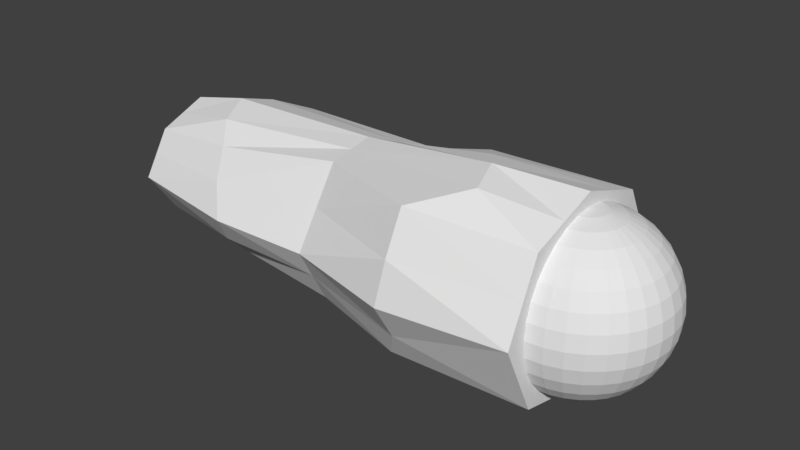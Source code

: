 # Source: 07_armL1.blend  (saved by Blender 2.79.0; exported with 4.5.12 LTS)
import bpy
from mathutils import Matrix  # noqa: F401  (used for matrix-valued properties, if any)

bpy.ops.wm.read_factory_settings(use_empty=True)
scene = bpy.context.scene
scene.name = 'Scene'

# ---- collections
col_collection_1 = bpy.data.collections.new('Collection 1'); scene.collection.children.link(col_collection_1)

# ---- materials (node trees are filled in below, after node groups)
mat_x = bpy.data.materials.new('マテリアル')
mat_x.alpha_threshold = 0.0
mat_x.use_transparent_shadow = False
mat_x.roughness = 0.5

# ---- material node trees

# ---- world
world_world = bpy.data.worlds.new('World'); scene.world = world_world
world_world.color = (0.05088, 0.05088, 0.05088)
world_world.use_sun_shadow = False
world_world.sun_shadow_jitter_overblur = 0.0
world_world.cycles.sampling_method = 'MANUAL'

# ---- meshes
me_015 = bpy.data.meshes.new('球.015')
me_015.from_pydata([(-0.04493, 0.0, 0.2259), (-0.08814, 0.0, 0.2128), (-0.128, 0.0, 0.1915), (-0.1629, 0.0, 0.1629), (-0.1915, 0.0, 0.128), (-0.2128, 0.0, 0.08814), (-0.2259, 0.0, 0.04493), (-0.2303, 0.0, 1.739e-08), (-0.2259, 0.0, -0.04493), (-0.2128, 0.0, -0.08814), (-0.1915, 0.0, -0.128), (-0.1629, 0.0, -0.1629), (-0.128, 0.0, -0.1915), (-0.08814, 0.0, -0.2128), (-0.04493, 0.0, -0.2259), (-0.04407, 0.008766, 0.2259), (-0.08645, 0.0172, 0.2128), (-0.1255, 0.02496, 0.1915), (-0.1597, 0.03177, 0.1629), (-0.1878, 0.03736, 0.128), (-0.2087, 0.04151, 0.08814), (-0.2216, 0.04407, 0.04493), (-0.2259, 0.04493, 1.739e-08), (-0.2216, 0.04407, -0.04493), (-0.2087, 0.04151, -0.08814), (-0.1878, 0.03736, -0.128), (-0.1597, 0.03177, -0.1629), (-0.1255, 0.02496, -0.1915), (-0.08645, 0.0172, -0.2128), (-0.04407, 0.008766, -0.2259), (-0.04151, 0.0172, 0.2259), (-0.08143, 0.03373, 0.2128), (-0.1182, 0.04897, 0.1915), (-0.1505, 0.06232, 0.1629), (-0.1769, 0.07329, 0.128), (-0.1966, 0.08143, 0.08814), (-0.2087, 0.08645, 0.04493), (-0.2128, 0.08814, 1.739e-08), (-0.2087, 0.08645, -0.04493), (-0.1966, 0.08143, -0.08814), (-0.1769, 0.07329, -0.128), (-0.1505, 0.06232, -0.1629), (-0.1182, 0.04897, -0.1915), (-0.08143, 0.03373, -0.2128), (-0.04151, 0.0172, -0.2259), (-0.03736, 0.02496, 0.2259), (-0.07329, 0.04897, 0.2128), (-0.1064, 0.07109, 0.1915), (-0.1354, 0.09048, 0.1629), (-0.1592, 0.1064, 0.128), (-0.1769, 0.1182, 0.08814), (-0.1878, 0.1255, 0.04493), (-0.1915, 0.128, 1.739e-08), (-0.1878, 0.1255, -0.04493), (-0.1769, 0.1182, -0.08814), (-0.1592, 0.1064, -0.128), (-0.1354, 0.09048, -0.1629), (-0.1064, 0.07109, -0.1915), (-0.07328, 0.04897, -0.2128), (-0.03736, 0.02496, -0.2259), (-0.03177, 0.03177, 0.2259), (-0.06232, 0.06232, 0.2128), (-0.09048, 0.09048, 0.1915), (-0.1152, 0.1152, 0.1629), (-0.1354, 0.1354, 0.128), (-0.1505, 0.1505, 0.08814), (-0.1597, 0.1597, 0.04493), (-0.1629, 0.1629, 1.739e-08), (-0.1597, 0.1597, -0.04493), (-0.1505, 0.1505, -0.08814), (-0.1354, 0.1354, -0.128), (-0.1152, 0.1152, -0.1629), (-0.09048, 0.09048, -0.1915), (-0.06232, 0.06232, -0.2128), (-0.03177, 0.03177, -0.2259), (-0.02496, 0.03736, 0.2259), (-0.04897, 0.07329, 0.2128), (-0.07109, 0.1064, 0.1915), (-0.09048, 0.1354, 0.1629), (-0.1064, 0.1592, 0.128), (-0.1182, 0.1769, 0.08814), (-0.1255, 0.1878, 0.04493), (-0.128, 0.1915, 1.739e-08), (-0.1255, 0.1878, -0.04493), (-0.1182, 0.1769, -0.08814), (-0.1064, 0.1592, -0.128), (-0.09048, 0.1354, -0.1629), (-0.07109, 0.1064, -0.1915), (-0.04897, 0.07329, -0.2128), (-0.02496, 0.03736, -0.2259), (-0.0172, 0.04151, 0.2259), (-0.03373, 0.08143, 0.2128), (-0.04897, 0.1182, 0.1915), (-0.06232, 0.1505, 0.1629), (-0.07328, 0.1769, 0.128), (-0.08143, 0.1966, 0.08814), (-0.08645, 0.2087, 0.04493), (-0.08814, 0.2128, 1.739e-08), (-0.08645, 0.2087, -0.04493), (-0.08143, 0.1966, -0.08814), (-0.07328, 0.1769, -0.128), (-0.06232, 0.1505, -0.1629), (-0.04897, 0.1182, -0.1915), (-0.03373, 0.08143, -0.2128), (-0.0172, 0.04151, -0.2259), (-0.008766, 0.04407, 0.2259), (-0.0172, 0.08645, 0.2128), (-0.02496, 0.1255, 0.1915), (-0.03177, 0.1597, 0.1629), (-0.03736, 0.1878, 0.128), (-0.04151, 0.2087, 0.08814), (-0.04407, 0.2216, 0.04493), (-0.04493, 0.2259, 1.739e-08), (-0.04407, 0.2216, -0.04493), (-0.04151, 0.2087, -0.08814), (-0.03736, 0.1878, -0.128), (-0.03177, 0.1597, -0.1629), (-0.02496, 0.1255, -0.1915), (-0.0172, 0.08645, -0.2128), (-0.008766, 0.04407, -0.2259), (7.523e-08, 0.04493, 0.2259), (7.351e-08, 0.08814, 0.2128), (7.18e-08, 0.128, 0.1915), (7.351e-08, 0.1629, 0.1629), (7.695e-08, 0.1915, 0.128), (6.322e-08, 0.2128, 0.08814), (9.067e-08, 0.2259, 0.04493), (8.724e-08, 0.2303, 1.739e-08), (9.067e-08, 0.2259, -0.04493), (5.292e-08, 0.2128, -0.08814), (7.695e-08, 0.1915, -0.128), (7.351e-08, 0.1629, -0.1629), (7.866e-08, 0.128, -0.1915), (7.008e-08, 0.08814, -0.2128), (7.094e-08, 0.04493, -0.2259), (7.505e-08, 0.0, -0.2303), (7.18e-08, -0.04493, 0.2259), (6.493e-08, -0.08814, 0.2128), (6.493e-08, -0.128, 0.1915), (4.263e-08, -0.1629, 0.1629), (3.233e-08, -0.1915, 0.128), (7.351e-08, -0.2128, 0.08814), (2.203e-08, -0.2259, 0.04493), (3.233e-08, -0.2303, 1.739e-08), (2.203e-08, -0.2259, -0.04493), (7.351e-08, -0.2128, -0.08814), (3.233e-08, -0.1915, -0.128), (4.263e-08, -0.1629, -0.1629), (5.979e-08, -0.128, -0.1915), (5.807e-08, -0.08814, -0.2128), (7.266e-08, -0.04493, -0.2259), (-0.008766, -0.04407, 0.2259), (-0.0172, -0.08645, 0.2128), (-0.02496, -0.1255, 0.1915), (-0.03177, -0.1597, 0.1629), (-0.03736, -0.1878, 0.128), (-0.04151, -0.2087, 0.08814), (-0.04407, -0.2216, 0.04493), (-0.04493, -0.2259, 1.739e-08), (-0.04407, -0.2216, -0.04493), (-0.04151, -0.2087, -0.08814), (-0.03736, -0.1878, -0.128), (-0.03177, -0.1597, -0.1629), (-0.02496, -0.1255, -0.1915), (-0.0172, -0.08645, -0.2128), (-0.008766, -0.04407, -0.2259), (-0.0172, -0.04151, 0.2259), (-0.03373, -0.08143, 0.2128), (-0.04897, -0.1182, 0.1915), (-0.06232, -0.1505, 0.1629), (-0.07328, -0.1769, 0.128), (-0.08143, -0.1966, 0.08814), (-0.08645, -0.2087, 0.04493), (-0.08814, -0.2128, 1.739e-08), (-0.08645, -0.2087, -0.04493), (-0.08143, -0.1966, -0.08814), (-0.07328, -0.1769, -0.128), (-0.06232, -0.1505, -0.1629), (-0.04897, -0.1182, -0.1915), (-0.03373, -0.08143, -0.2128), (-0.0172, -0.04151, -0.2259), (-0.02496, -0.03736, 0.2259), (-0.04897, -0.07328, 0.2128), (-0.07109, -0.1064, 0.1915), (-0.09048, -0.1354, 0.1629), (-0.1064, -0.1592, 0.128), (-0.1182, -0.1769, 0.08814), (-0.1255, -0.1878, 0.04493), (-0.128, -0.1915, 1.739e-08), (-0.1255, -0.1878, -0.04493), (-0.1182, -0.1769, -0.08814), (-0.1064, -0.1592, -0.128), (-0.09048, -0.1354, -0.1629), (-0.07109, -0.1064, -0.1915), (-0.04897, -0.07328, -0.2128), (-0.02496, -0.03736, -0.2259), (-0.03177, -0.03177, 0.2259), (-0.06232, -0.06232, 0.2128), (-0.09048, -0.09048, 0.1915), (-0.1152, -0.1152, 0.1629), (-0.1354, -0.1354, 0.128), (-0.1505, -0.1505, 0.08814), (-0.1597, -0.1597, 0.04493), (-0.1629, -0.1629, 1.739e-08), (-0.1597, -0.1597, -0.04493), (-0.1505, -0.1505, -0.08814), (-0.1354, -0.1354, -0.128), (-0.1152, -0.1152, -0.1629), (-0.09048, -0.09048, -0.1915), (-0.06232, -0.06232, -0.2128), (-0.03177, -0.03177, -0.2259), (-0.03736, -0.02496, 0.2259), (-0.07328, -0.04897, 0.2128), (-0.1064, -0.07109, 0.1915), (-0.1354, -0.09048, 0.1629), (-0.1592, -0.1064, 0.128), (-0.1769, -0.1182, 0.08814), (-0.1878, -0.1255, 0.04493), (-0.1915, -0.128, 1.739e-08), (-0.1878, -0.1255, -0.04493), (-0.1769, -0.1182, -0.08814), (-0.1592, -0.1064, -0.128), (-0.1354, -0.09048, -0.1629), (-0.1064, -0.07109, -0.1915), (-0.07328, -0.04897, -0.2128), (-0.03736, -0.02496, -0.2259), (5.713e-09, -2.872e-08, 0.2303), (-0.04151, -0.0172, 0.2259), (-0.08143, -0.03373, 0.2128), (-0.1182, -0.04897, 0.1915), (-0.1505, -0.06232, 0.1629), (-0.1769, -0.07328, 0.128), (-0.1966, -0.08143, 0.08814), (-0.2087, -0.08645, 0.04493), (-0.2128, -0.08814, 1.739e-08), (-0.2087, -0.08645, -0.04493), (-0.1966, -0.08143, -0.08814), (-0.1769, -0.07328, -0.128), (-0.1505, -0.06232, -0.1629), (-0.1182, -0.04897, -0.1915), (-0.08143, -0.03373, -0.2128), (-0.04151, -0.0172, -0.2259), (-0.04407, -0.008766, 0.2259), (-0.08645, -0.0172, 0.2128), (-0.1255, -0.02496, 0.1915), (-0.1597, -0.03177, 0.1629), (-0.1878, -0.03736, 0.128), (-0.2087, -0.04151, 0.08814), (-0.2216, -0.04407, 0.04493), (-0.2259, -0.04493, 1.739e-08), (-0.2216, -0.04407, -0.04493), (-0.2087, -0.04151, -0.08814), (-0.1878, -0.03736, -0.128), (-0.1597, -0.03177, -0.1629), (-0.1255, -0.02496, -0.1915), (-0.08645, -0.0172, -0.2128), (-0.04407, -0.008766, -0.2259), (2.384e-07, -0.1948, -0.1983), (2.384e-07, 0.1947, -0.1996), (1.269, 0.1222, -0.1218), (1.269, -0.1222, -0.1218), (2.384e-07, -0.1958, 0.1983), (2.384e-07, 0.1938, 0.2011), (1.269, 0.1388, 0.1218), (1.269, -0.1342, 0.1218), (2.98e-07, 0.0, 0.2671), (1.269, 0.0, 0.1766), (2.98e-07, 0.0, -0.2447), (1.269, 0.0, -0.1727), (2.384e-07, 0.3006, 3.449e-07), (1.269, 0.2212, 6.088e-07), (1.269, -0.2081, 6.088e-07), (4.768e-07, 0.0, 3.449e-07), (2.384e-07, -0.2892, 3.449e-07), (1.269, 0.0, 6.088e-07), (0.595, 0.1417, -0.1371), (0.6345, 0.0, 0.2241), (0.6345, 0.0, -0.2079), (0.6345, -0.1734, -0.16), (0.4978, 0.09014, 0.2016), (0.6345, 0.2305, 4.768e-07), (0.6345, -0.2581, 4.768e-07), (0.6345, -0.1291, 0.2005), (0.3792, -0.2187, -0.1931), (0.3588, 0.2065, -0.1802), (0.224, -0.05206, 0.2872), (0.3545, 0.1327, 0.2226), (0.508, 0.0, -0.2319), (0.331, -0.3327, 4.172e-07), (0.3766, 0.3009, 4.382e-07), (0.3153, -0.2566, 0.2299), (1.095, 0.0, 0.2151), (1.003, -0.1569, 0.1488), (0.9365, 0.1548, -0.1412), (0.9365, -0.1549, -0.1409), (0.9893, 0.1647, 0.1621), (0.9212, -0.2658, 5.287e-07), (0.8073, 0.0, -0.1968), (0.8798, 0.2664, 5.096e-07), (2.98e-07, 0.0969, 0.2341), (1.068, 0.09076, 0.1918), (0.5661, 0.04507, 0.2129), (0.2818, 0.0294, 0.2663), (1.269, 0.06938, 0.1492), (1.269, 0.18, 0.06089), (0.3836, 0.2378, 0.1214), (2.384e-07, 0.2472, 0.1006), (0.5661, 0.1603, 0.1008), (0.9444, 0.2189, 0.102), (0.6148, 0.1861, -0.06856), (0.9518, 0.205, -0.07062), (2.384e-07, 0.2477, -0.09982), (1.269, 0.1717, -0.06089), (0.3568, 0.2733, -0.09763), (0.898, 0.08859, -0.175), (2.98e-07, 0.09736, -0.2222), (1.269, 0.06112, -0.1472), (0.3796, 0.1033, -0.2193), (0.6148, 0.07084, -0.1825), (0.415, -0.113, -0.2162), (2.384e-07, -0.09742, -0.2215), (0.898, -0.07743, -0.1748), (0.6345, -0.08669, -0.194), (1.269, -0.06112, -0.1472), (0.9518, -0.2098, -0.08428), (2.384e-07, -0.242, -0.09913), (0.6345, -0.2157, -0.08001), (0.3326, -0.268, -0.1064), (1.269, -0.1652, -0.06089), (2.384e-07, -0.2425, 0.09913), (0.9693, -0.2162, 0.08005), (0.3192, -0.3068, 0.1161), (1.269, -0.1711, 0.06089), (0.6345, -0.1936, 0.1002), (0.1903, -0.1515, 0.2718), (0.6345, -0.06456, 0.2123), (1.269, -0.06709, 0.1492), (2.98e-07, -0.09791, 0.2327), (1.055, -0.094, 0.1929)], [], [(4, 20, 5), (3, 17, 18), (13, 29, 14), (0, 16, 1), (11, 27, 12), (9, 25, 10), (7, 23, 8), (5, 21, 6), (3, 19, 4), (2, 16, 17), (12, 28, 13), (11, 25, 26), (8, 24, 9), (6, 22, 7), (26, 40, 41), (23, 39, 24), (21, 37, 22), (19, 35, 20), (17, 33, 18), (28, 44, 29), (16, 30, 31), (26, 42, 27), (24, 40, 25), (23, 37, 38), (20, 36, 21), (18, 34, 19), (16, 32, 17), (27, 43, 28), (40, 56, 41), (38, 54, 39), (36, 52, 37), (34, 50, 35), (32, 48, 33), (43, 59, 44), (30, 46, 31), (41, 57, 42), (40, 54, 55), (37, 53, 38), (35, 51, 36), (33, 49, 34), (31, 47, 32), (43, 57, 58), (55, 71, 56), (53, 69, 54), (52, 66, 67), (49, 65, 50), (47, 63, 48), (58, 74, 59), (46, 60, 61), (57, 71, 72), (54, 70, 55), (52, 68, 53), (50, 66, 51), (48, 64, 49), (46, 62, 47), (57, 73, 58), (70, 86, 71), (68, 84, 69), (67, 81, 82), (64, 80, 65), (63, 77, 78), (73, 89, 74), (60, 76, 61), (72, 86, 87), (70, 84, 85), (67, 83, 68), (66, 80, 81), (64, 78, 79), (61, 77, 62), (72, 88, 73), (85, 101, 86), (83, 99, 84), (81, 97, 82), (79, 95, 80), (78, 92, 93), (89, 103, 104), (75, 91, 76), (87, 101, 102), (85, 99, 100), (82, 98, 83), (81, 95, 96), (78, 94, 79), (77, 91, 92), (87, 103, 88), (100, 116, 101), (98, 114, 99), (97, 111, 112), (94, 110, 95), (92, 108, 93), (104, 118, 119), (90, 106, 91), (102, 116, 117), (100, 114, 115), (97, 113, 98), (96, 110, 111), (93, 109, 94), (91, 107, 92), (102, 118, 103), (115, 131, 116), (113, 129, 114), (111, 127, 112), (109, 125, 110), (107, 123, 108), (118, 134, 119), (105, 121, 106), (117, 131, 132), (115, 129, 130), (112, 128, 113), (111, 125, 126), (108, 124, 109), (107, 121, 122), (117, 133, 118), (147, 161, 162), (144, 160, 145), (142, 158, 143), (140, 156, 141), (139, 153, 154), (149, 165, 150), (137, 151, 152), (147, 163, 148), (146, 160, 161), (143, 159, 144), (142, 156, 157), (139, 155, 140), (138, 152, 153), (148, 164, 149), (161, 177, 162), (159, 175, 160), (157, 173, 158), (155, 171, 156), (153, 169, 154), (164, 180, 165), (152, 166, 167), (162, 178, 163), (161, 175, 176), (159, 173, 174), (157, 171, 172), (155, 169, 170), (152, 168, 153), (164, 178, 179), (176, 192, 177), (174, 190, 175), (172, 188, 173), (170, 186, 171), (169, 183, 184), (179, 195, 180), (166, 182, 167), (177, 193, 178), (176, 190, 191), (173, 189, 174), (172, 186, 187), (170, 184, 185), (167, 183, 168), (178, 194, 179), (191, 207, 192), (189, 205, 190), (187, 203, 188), (185, 201, 186), (184, 198, 199), (194, 210, 195), (181, 197, 182), (192, 208, 193), (191, 205, 206), (188, 204, 189), (187, 201, 202), (184, 200, 185), (182, 198, 183), (193, 209, 194), (206, 222, 207), (204, 220, 205), (203, 217, 218), (200, 216, 201), (198, 214, 199), (209, 225, 210), (197, 211, 212), (208, 222, 223), (206, 220, 221), (203, 219, 204), (202, 216, 217), (200, 214, 215), (197, 213, 198), (208, 224, 209), (221, 238, 222), (219, 236, 220), (217, 234, 218), (215, 232, 216), (214, 229, 230), (224, 241, 225), (212, 227, 228), (222, 239, 223), (221, 236, 237), (218, 235, 219), (217, 232, 233), (215, 230, 231), (213, 228, 229), (223, 240, 224), (237, 253, 238), (235, 251, 236), (234, 248, 249), (231, 247, 232), (230, 244, 245), (240, 256, 241), (227, 243, 228), (238, 254, 239), (237, 251, 252), (234, 250, 235), (233, 247, 248), (231, 245, 246), (228, 244, 229), (239, 255, 240), (135, 14, 29), (0, 226, 15), (15, 226, 30), (135, 29, 44), (30, 226, 45), (135, 44, 59), (45, 226, 60), (135, 59, 74), (60, 226, 75), (135, 74, 89), (75, 226, 90), (135, 89, 104), (90, 226, 105), (135, 104, 119), (105, 226, 120), (135, 119, 134), (136, 226, 151), (135, 150, 165), (151, 226, 166), (135, 165, 180), (166, 226, 181), (135, 180, 195), (181, 226, 196), (135, 195, 210), (196, 226, 211), (135, 210, 225), (211, 226, 227), (135, 225, 241), (227, 226, 242), (135, 241, 256), (242, 226, 0), (252, 11, 253), (250, 9, 251), (249, 6, 7), (247, 4, 5), (245, 2, 3), (255, 14, 256), (243, 0, 1), (253, 12, 254), (251, 10, 252), (249, 8, 250), (248, 5, 6), (246, 3, 4), (135, 256, 14), (244, 1, 2), (254, 13, 255), (272, 320, 325), (269, 313, 311), (328, 260, 274), (271, 324, 328), (320, 283, 257), (264, 338, 292), (259, 312, 274), (272, 311, 315), (267, 317, 287), (303, 291, 266), (332, 271, 274), (274, 270, 304), (292, 332, 264), (337, 272, 329), (306, 269, 272), (262, 305, 306), (326, 283, 278), (278, 321, 294), (309, 293, 275), (318, 297, 277), (280, 308, 298), (335, 290, 282), (281, 331, 288), (301, 285, 276), (327, 257, 283), (285, 299, 265), (319, 278, 283), (313, 275, 284), (287, 318, 277), (289, 307, 280), (334, 261, 290), (331, 273, 288), (294, 326, 278), (314, 268, 297), (308, 270, 298), (294, 323, 260), (292, 335, 282), (296, 333, 281), (310, 259, 293), (300, 276, 291), (300, 263, 295), (302, 279, 286), (302, 262, 299), (301, 295, 279), (307, 295, 308), (304, 295, 263), (306, 289, 269), (305, 279, 307), (309, 289, 280), (310, 270, 312), (311, 284, 258), (309, 298, 310), (316, 293, 259), (317, 275, 318), (315, 284, 317), (314, 275, 293), (322, 287, 277), (322, 297, 321), (319, 267, 287), (321, 268, 323), (327, 281, 288), (324, 260, 328), (327, 273, 325), (326, 296, 281), (330, 282, 333), (329, 290, 261), (333, 290, 331), (330, 271, 332), (337, 285, 265), (335, 285, 334), (336, 291, 338), (338, 276, 335), (4, 19, 20), (3, 2, 17), (13, 28, 29), (0, 15, 16), (11, 26, 27), (9, 24, 25), (7, 22, 23), (5, 20, 21), (3, 18, 19), (2, 1, 16), (12, 27, 28), (11, 10, 25), (8, 23, 24), (6, 21, 22), (26, 25, 40), (23, 38, 39), (21, 36, 37), (19, 34, 35), (17, 32, 33), (28, 43, 44), (16, 15, 30), (26, 41, 42), (24, 39, 40), (23, 22, 37), (20, 35, 36), (18, 33, 34), (16, 31, 32), (27, 42, 43), (40, 55, 56), (38, 53, 54), (36, 51, 52), (34, 49, 50), (32, 47, 48), (43, 58, 59), (30, 45, 46), (41, 56, 57), (40, 39, 54), (37, 52, 53), (35, 50, 51), (33, 48, 49), (31, 46, 47), (43, 42, 57), (55, 70, 71), (53, 68, 69), (52, 51, 66), (49, 64, 65), (47, 62, 63), (58, 73, 74), (46, 45, 60), (57, 56, 71), (54, 69, 70), (52, 67, 68), (50, 65, 66), (48, 63, 64), (46, 61, 62), (57, 72, 73), (70, 85, 86), (68, 83, 84), (67, 66, 81), (64, 79, 80), (63, 62, 77), (73, 88, 89), (60, 75, 76), (72, 71, 86), (70, 69, 84), (67, 82, 83), (66, 65, 80), (64, 63, 78), (61, 76, 77), (72, 87, 88), (85, 100, 101), (83, 98, 99), (81, 96, 97), (79, 94, 95), (78, 77, 92), (89, 88, 103), (75, 90, 91), (87, 86, 101), (85, 84, 99), (82, 97, 98), (81, 80, 95), (78, 93, 94), (77, 76, 91), (87, 102, 103), (100, 115, 116), (98, 113, 114), (97, 96, 111), (94, 109, 110), (92, 107, 108), (104, 103, 118), (90, 105, 106), (102, 101, 116), (100, 99, 114), (97, 112, 113), (96, 95, 110), (93, 108, 109), (91, 106, 107), (102, 117, 118), (115, 130, 131), (113, 128, 129), (111, 126, 127), (109, 124, 125), (107, 122, 123), (118, 133, 134), (105, 120, 121), (117, 116, 131), (115, 114, 129), (112, 127, 128), (111, 110, 125), (108, 123, 124), (107, 106, 121), (117, 132, 133), (147, 146, 161), (144, 159, 160), (142, 157, 158), (140, 155, 156), (139, 138, 153), (149, 164, 165), (137, 136, 151), (147, 162, 163), (146, 145, 160), (143, 158, 159), (142, 141, 156), (139, 154, 155), (138, 137, 152), (148, 163, 164), (161, 176, 177), (159, 174, 175), (157, 172, 173), (155, 170, 171), (153, 168, 169), (164, 179, 180), (152, 151, 166), (162, 177, 178), (161, 160, 175), (159, 158, 173), (157, 156, 171), (155, 154, 169), (152, 167, 168), (164, 163, 178), (176, 191, 192), (174, 189, 190), (172, 187, 188), (170, 185, 186), (169, 168, 183), (179, 194, 195), (166, 181, 182), (177, 192, 193), (176, 175, 190), (173, 188, 189), (172, 171, 186), (170, 169, 184), (167, 182, 183), (178, 193, 194), (191, 206, 207), (189, 204, 205), (187, 202, 203), (185, 200, 201), (184, 183, 198), (194, 209, 210), (181, 196, 197), (192, 207, 208), (191, 190, 205), (188, 203, 204), (187, 186, 201), (184, 199, 200), (182, 197, 198), (193, 208, 209), (206, 221, 222), (204, 219, 220), (203, 202, 217), (200, 215, 216), (198, 213, 214), (209, 224, 225), (197, 196, 211), (208, 207, 222), (206, 205, 220), (203, 218, 219), (202, 201, 216), (200, 199, 214), (197, 212, 213), (208, 223, 224), (221, 237, 238), (219, 235, 236), (217, 233, 234), (215, 231, 232), (214, 213, 229), (224, 240, 241), (212, 211, 227), (222, 238, 239), (221, 220, 236), (218, 234, 235), (217, 216, 232), (215, 214, 230), (213, 212, 228), (223, 239, 240), (237, 252, 253), (235, 250, 251), (234, 233, 248), (231, 246, 247), (230, 229, 244), (240, 255, 256), (227, 242, 243), (238, 253, 254), (237, 236, 251), (234, 249, 250), (233, 232, 247), (231, 230, 245), (228, 243, 244), (239, 254, 255), (252, 10, 11), (250, 8, 9), (249, 248, 6), (247, 246, 4), (245, 244, 2), (255, 13, 14), (243, 242, 0), (253, 11, 12), (251, 9, 10), (249, 7, 8), (248, 247, 5), (246, 245, 3), (244, 243, 1), (254, 12, 13), (325, 273, 272), (272, 267, 320), (320, 257, 325), (269, 289, 313), (268, 274, 323), (274, 271, 328), (323, 274, 260), (271, 296, 324), (320, 319, 283), (264, 336, 338), (312, 270, 274), (274, 268, 316), (316, 259, 274), (267, 272, 315), (272, 269, 311), (311, 258, 315), (267, 315, 317), (303, 300, 291), (274, 266, 336), (336, 264, 274), (264, 332, 274), (304, 263, 274), (263, 303, 274), (303, 266, 274), (292, 330, 332), (329, 261, 337), (337, 265, 272), (272, 273, 329), (272, 265, 299), (299, 262, 272), (262, 306, 272), (262, 286, 305), (326, 327, 283), (278, 322, 321), (309, 310, 293), (318, 314, 297), (280, 307, 308), (335, 334, 290), (281, 333, 331), (301, 302, 285), (327, 325, 257), (285, 302, 299), (319, 322, 278), (313, 309, 275), (287, 317, 318), (289, 305, 307), (334, 337, 261), (331, 329, 273), (294, 324, 326), (314, 316, 268), (308, 304, 270), (294, 321, 323), (292, 338, 335), (296, 330, 333), (310, 312, 259), (300, 301, 276), (300, 303, 263), (302, 301, 279), (302, 286, 262), (301, 300, 295), (307, 279, 295), (304, 308, 295), (306, 305, 289), (305, 286, 279), (309, 313, 289), (310, 298, 270), (311, 313, 284), (309, 280, 298), (316, 314, 293), (317, 284, 275), (315, 258, 284), (314, 318, 275), (322, 319, 287), (322, 277, 297), (319, 320, 267), (321, 297, 268), (327, 326, 281), (324, 294, 260), (327, 288, 273), (326, 324, 296), (330, 292, 282), (329, 331, 290), (333, 282, 290), (330, 296, 271), (337, 334, 285), (335, 276, 285), (336, 266, 291), (338, 291, 276)])
_uv = me_015.uv_layers.new(name='UVマップ')
_uv.uv.foreach_set('vector', [0.8174, 0.09566, 0.8295, 0.1094, 0.8164, 0.1095, 0.8184, 0.08214, 0.827, 0.06843, 0.828, 0.08214, 0.8781, 0.2389, 0.8966, 0.2472, 0.8942, 0.2502, 0.8213, 0.03898, 0.8259, 0.05416, 0.8202, 0.05421, 0.8489, 0.2124, 0.8707, 0.2191, 0.8628, 0.2264, 0.8263, 0.1799, 0.85, 0.1886, 0.8366, 0.1969, 0.8139, 0.1421, 0.836, 0.1561, 0.8186, 0.1615, 0.8164, 0.1095, 0.8304, 0.1239, 0.8152, 0.1242, 0.8184, 0.08214, 0.8287, 0.09567, 0.8174, 0.09566, 0.8193, 0.06846, 0.8259, 0.05416, 0.827, 0.06843, 0.8628, 0.2264, 0.8831, 0.2334, 0.8781, 0.2389, 0.8489, 0.2124, 0.85, 0.1886, 0.8596, 0.2041, 0.8186, 0.1615, 0.8421, 0.1725, 0.8263, 0.1799, 0.8152, 0.1242, 0.8321, 0.1397, 0.8139, 0.1421, 0.8596, 0.2041, 0.8631, 0.1821, 0.8705, 0.1976, 0.836, 0.1561, 0.8567, 0.1667, 0.8421, 0.1725, 0.8304, 0.1239, 0.8477, 0.1364, 0.8321, 0.1397, 0.8287, 0.09567, 0.8423, 0.1079, 0.8295, 0.1094, 0.827, 0.06843, 0.8375, 0.08089, 0.828, 0.08214, 0.8831, 0.2334, 0.8995, 0.2448, 0.8966, 0.2472, 0.8259, 0.05416, 0.8274, 0.03837, 0.8314, 0.05322, 0.8596, 0.2041, 0.8791, 0.2133, 0.8707, 0.2191, 0.8421, 0.1725, 0.8631, 0.1821, 0.85, 0.1886, 0.836, 0.1561, 0.8477, 0.1364, 0.8516, 0.1514, 0.8295, 0.1094, 0.8447, 0.1218, 0.8304, 0.1239, 0.828, 0.08214, 0.84, 0.09431, 0.8287, 0.09567, 0.8259, 0.05416, 0.8347, 0.06729, 0.827, 0.06843, 0.8707, 0.2191, 0.8888, 0.229, 0.8831, 0.2334, 0.8631, 0.1821, 0.8817, 0.1927, 0.8705, 0.1976, 0.8516, 0.1514, 0.8708, 0.1618, 0.8567, 0.1667, 0.8447, 0.1218, 0.8621, 0.1326, 0.8477, 0.1364, 0.84, 0.09431, 0.8548, 0.105, 0.8423, 0.1079, 0.8347, 0.06729, 0.847, 0.0784, 0.8375, 0.08089, 0.8888, 0.229, 0.9028, 0.243, 0.8995, 0.2448, 0.8274, 0.03837, 0.8368, 0.0514, 0.8314, 0.05322, 0.8705, 0.1976, 0.8881, 0.2089, 0.8791, 0.2133, 0.8631, 0.1821, 0.8708, 0.1618, 0.8759, 0.177, 0.8477, 0.1364, 0.8662, 0.147, 0.8516, 0.1514, 0.8423, 0.1079, 0.8584, 0.1186, 0.8447, 0.1218, 0.8375, 0.08089, 0.8511, 0.09165, 0.84, 0.09431, 0.8314, 0.05322, 0.8423, 0.06504, 0.8347, 0.06729, 0.8888, 0.229, 0.8881, 0.2089, 0.8952, 0.2256, 0.8759, 0.177, 0.8931, 0.189, 0.8817, 0.1927, 0.8662, 0.147, 0.8847, 0.1575, 0.8708, 0.1618, 0.8621, 0.1326, 0.8719, 0.1145, 0.8762, 0.1284, 0.8511, 0.09165, 0.8672, 0.101, 0.8548, 0.105, 0.8423, 0.06504, 0.8563, 0.07465, 0.847, 0.0784, 0.8952, 0.2256, 0.9063, 0.2418, 0.9028, 0.243, 0.8368, 0.0514, 0.833, 0.03565, 0.842, 0.04867, 0.8881, 0.2089, 0.8931, 0.189, 0.8975, 0.2058, 0.8708, 0.1618, 0.8889, 0.1729, 0.8759, 0.177, 0.8621, 0.1326, 0.8805, 0.1427, 0.8662, 0.147, 0.8548, 0.105, 0.8719, 0.1145, 0.8584, 0.1186, 0.847, 0.0784, 0.8621, 0.08773, 0.8511, 0.09165, 0.8368, 0.0514, 0.8497, 0.06166, 0.8423, 0.06504, 0.8881, 0.2089, 0.9019, 0.2234, 0.8952, 0.2256, 0.8889, 0.1729, 0.905, 0.1865, 0.8931, 0.189, 0.8805, 0.1427, 0.8988, 0.1539, 0.8847, 0.1575, 0.8762, 0.1284, 0.8854, 0.1096, 0.8905, 0.1238, 0.8621, 0.08773, 0.8796, 0.09584, 0.8672, 0.101, 0.8563, 0.07465, 0.8567, 0.05709, 0.8654, 0.06959, 0.9019, 0.2234, 0.91, 0.2413, 0.9063, 0.2418, 0.833, 0.03565, 0.8468, 0.04505, 0.842, 0.04867, 0.8975, 0.2058, 0.905, 0.1865, 0.9072, 0.204, 0.8889, 0.1729, 0.8988, 0.1539, 0.9022, 0.1698, 0.8762, 0.1284, 0.8949, 0.1386, 0.8805, 0.1427, 0.8719, 0.1145, 0.8796, 0.09584, 0.8854, 0.1096, 0.8621, 0.08773, 0.8654, 0.06959, 0.873, 0.08251, 0.842, 0.04867, 0.8567, 0.05709, 0.8497, 0.06166, 0.8975, 0.2058, 0.9089, 0.2223, 0.9019, 0.2234, 0.9022, 0.1698, 0.9174, 0.1854, 0.905, 0.1865, 0.8949, 0.1386, 0.9137, 0.1507, 0.8988, 0.1539, 0.8854, 0.1096, 0.9054, 0.1187, 0.8905, 0.1238, 0.873, 0.08251, 0.8923, 0.08938, 0.8796, 0.09584, 0.8654, 0.06959, 0.8633, 0.05125, 0.8743, 0.06306, 0.91, 0.2413, 0.9161, 0.2223, 0.9138, 0.2414, 0.8354, 0.03354, 0.851, 0.04052, 0.8468, 0.04505, 0.9072, 0.204, 0.9174, 0.1854, 0.9174, 0.2036, 0.9022, 0.1698, 0.9137, 0.1507, 0.9162, 0.1677, 0.8905, 0.1238, 0.9101, 0.1344, 0.8949, 0.1386, 0.8854, 0.1096, 0.8923, 0.08938, 0.8994, 0.1037, 0.8654, 0.06959, 0.884, 0.07581, 0.873, 0.08251, 0.8567, 0.05709, 0.851, 0.04052, 0.8633, 0.05125, 0.9072, 0.204, 0.9161, 0.2223, 0.9089, 0.2223, 0.9162, 0.1677, 0.9305, 0.1857, 0.9174, 0.1854, 0.9101, 0.1344, 0.9299, 0.1482, 0.9137, 0.1507, 0.9054, 0.1187, 0.9144, 0.09656, 0.9214, 0.1129, 0.884, 0.07581, 0.9055, 0.08131, 0.8923, 0.08938, 0.8633, 0.05125, 0.8829, 0.05485, 0.8743, 0.06306, 0.9138, 0.2414, 0.9234, 0.2236, 0.9175, 0.2423, 0.8373, 0.03098, 0.8545, 0.0351, 0.851, 0.04052, 0.9174, 0.2036, 0.9305, 0.1857, 0.9278, 0.2047, 0.9162, 0.1677, 0.9299, 0.1482, 0.9312, 0.1667, 0.9054, 0.1187, 0.9266, 0.1302, 0.9101, 0.1344, 0.8994, 0.1037, 0.9055, 0.08131, 0.9144, 0.09656, 0.8743, 0.06306, 0.895, 0.06734, 0.884, 0.07581, 0.851, 0.04052, 0.8693, 0.04405, 0.8633, 0.05125, 0.9174, 0.2036, 0.9234, 0.2236, 0.9161, 0.2223, 0.9312, 0.1667, 0.9444, 0.1877, 0.9305, 0.1857, 0.9266, 0.1302, 0.9479, 0.1464, 0.9299, 0.1482, 0.9144, 0.09656, 0.9394, 0.1062, 0.9214, 0.1129, 0.895, 0.06734, 0.9196, 0.07112, 0.9055, 0.08131, 0.8693, 0.04405, 0.8908, 0.04465, 0.8829, 0.05485, 0.9234, 0.2236, 0.921, 0.2439, 0.9175, 0.2423, 0.8389, 0.02804, 0.8571, 0.02885, 0.8545, 0.0351, 0.9278, 0.2047, 0.9444, 0.1877, 0.9386, 0.2076, 0.9312, 0.1667, 0.9479, 0.1464, 0.9476, 0.1672, 0.9214, 0.1129, 0.9452, 0.1259, 0.9266, 0.1302, 0.9144, 0.09656, 0.9196, 0.07112, 0.9308, 0.08778, 0.8829, 0.05485, 0.9061, 0.05664, 0.895, 0.06734, 0.8693, 0.04405, 0.8571, 0.02885, 0.8743, 0.03539, 0.9278, 0.2047, 0.9305, 0.2263, 0.9234, 0.2236, 0.6824, 0.1657, 0.6977, 0.1484, 0.6955, 0.1659, 0.69, 0.1089, 0.7014, 0.1313, 0.6852, 0.1274, 0.7074, 0.07419, 0.7138, 0.09932, 0.6974, 0.09107, 0.7345, 0.04668, 0.7325, 0.07071, 0.7202, 0.05951, 0.7507, 0.03611, 0.7725, 0.0377, 0.7577, 0.04709, 0.6884, 0.203, 0.6971, 0.2203, 0.6936, 0.2211, 0.7868, 0.0237, 0.8055, 0.02545, 0.7886, 0.03041, 0.6824, 0.1657, 0.6947, 0.1838, 0.6845, 0.1846, 0.6824, 0.1464, 0.7014, 0.1313, 0.6977, 0.1484, 0.6974, 0.09107, 0.7068, 0.115, 0.69, 0.1089, 0.7074, 0.07419, 0.7325, 0.07071, 0.7224, 0.0845, 0.7507, 0.03611, 0.7443, 0.0582, 0.7345, 0.04668, 0.7684, 0.02835, 0.7886, 0.03041, 0.7725, 0.0377, 0.6845, 0.1846, 0.6954, 0.202, 0.6884, 0.203, 0.6977, 0.1484, 0.7076, 0.1677, 0.6955, 0.1659, 0.7068, 0.115, 0.7162, 0.1359, 0.7014, 0.1313, 0.7224, 0.0845, 0.7284, 0.1067, 0.7138, 0.09932, 0.7443, 0.0582, 0.7445, 0.07997, 0.7325, 0.07071, 0.7725, 0.0377, 0.7653, 0.05617, 0.7577, 0.04709, 0.6954, 0.202, 0.7007, 0.2203, 0.6971, 0.2203, 0.7886, 0.03041, 0.8066, 0.02863, 0.7915, 0.03634, 0.6955, 0.1659, 0.7046, 0.1846, 0.6947, 0.1838, 0.6977, 0.1484, 0.7162, 0.1359, 0.7115, 0.1514, 0.7068, 0.115, 0.7284, 0.1067, 0.7219, 0.121, 0.7224, 0.0845, 0.7445, 0.07997, 0.736, 0.09308, 0.7443, 0.0582, 0.7653, 0.05617, 0.7543, 0.06768, 0.7886, 0.03041, 0.7777, 0.04563, 0.7725, 0.0377, 0.6954, 0.202, 0.7046, 0.1846, 0.7023, 0.2021, 0.7115, 0.1514, 0.719, 0.1707, 0.7076, 0.1677, 0.7219, 0.121, 0.7299, 0.1409, 0.7162, 0.1359, 0.736, 0.09308, 0.742, 0.1134, 0.7284, 0.1067, 0.7543, 0.06768, 0.7561, 0.08776, 0.7445, 0.07997, 0.7653, 0.05617, 0.7835, 0.05227, 0.7733, 0.06368, 0.7023, 0.2021, 0.7043, 0.2209, 0.7007, 0.2203, 0.8066, 0.02863, 0.7951, 0.04146, 0.7915, 0.03634, 0.7076, 0.1677, 0.7139, 0.1867, 0.7046, 0.1846, 0.7115, 0.1514, 0.7299, 0.1409, 0.7243, 0.1555, 0.7284, 0.1067, 0.7358, 0.1269, 0.7219, 0.121, 0.736, 0.09308, 0.7561, 0.08776, 0.7488, 0.1004, 0.7543, 0.06768, 0.7733, 0.06368, 0.7643, 0.07553, 0.7915, 0.03634, 0.7835, 0.05227, 0.7777, 0.04563, 0.7046, 0.1846, 0.709, 0.2034, 0.7023, 0.2021, 0.7243, 0.1555, 0.7298, 0.175, 0.719, 0.1707, 0.7358, 0.1269, 0.7428, 0.1464, 0.7299, 0.1409, 0.7488, 0.1004, 0.7552, 0.1197, 0.742, 0.1134, 0.7643, 0.07553, 0.7677, 0.09432, 0.7561, 0.08776, 0.7733, 0.06368, 0.79, 0.05772, 0.7818, 0.06981, 0.709, 0.2034, 0.7076, 0.2221, 0.7043, 0.2209, 0.8082, 0.03149, 0.7994, 0.04573, 0.7951, 0.04146, 0.719, 0.1707, 0.7228, 0.1901, 0.7139, 0.1867, 0.7243, 0.1555, 0.7428, 0.1464, 0.7364, 0.1605, 0.742, 0.1134, 0.749, 0.1329, 0.7358, 0.1269, 0.7488, 0.1004, 0.7677, 0.09432, 0.7613, 0.1069, 0.7733, 0.06368, 0.7744, 0.08199, 0.7643, 0.07553, 0.7951, 0.04146, 0.79, 0.05772, 0.7835, 0.05227, 0.7139, 0.1867, 0.7154, 0.2058, 0.709, 0.2034, 0.7364, 0.1605, 0.74, 0.1804, 0.7298, 0.175, 0.749, 0.1329, 0.7554, 0.1526, 0.7428, 0.1464, 0.7552, 0.1197, 0.7739, 0.1127, 0.7682, 0.1257, 0.7744, 0.08199, 0.7792, 0.09984, 0.7677, 0.09432, 0.79, 0.05772, 0.7905, 0.07468, 0.7818, 0.06981, 0.7154, 0.2058, 0.7107, 0.224, 0.7076, 0.2221, 0.7994, 0.04573, 0.8127, 0.03596, 0.8042, 0.04915, 0.7228, 0.1901, 0.74, 0.1804, 0.7311, 0.1947, 0.7364, 0.1605, 0.7554, 0.1526, 0.7482, 0.1664, 0.7552, 0.1197, 0.7622, 0.139, 0.749, 0.1329, 0.7613, 0.1069, 0.7792, 0.09984, 0.7739, 0.1127, 0.7744, 0.08199, 0.7905, 0.07468, 0.7847, 0.08724, 0.7994, 0.04573, 0.7969, 0.06203, 0.79, 0.05772, 0.7228, 0.1901, 0.7213, 0.2092, 0.7154, 0.2058, 0.7482, 0.1664, 0.7499, 0.1871, 0.74, 0.1804, 0.7622, 0.139, 0.7682, 0.1595, 0.7554, 0.1526, 0.7739, 0.1127, 0.7818, 0.1314, 0.7682, 0.1257, 0.7847, 0.08724, 0.7912, 0.1044, 0.7792, 0.09984, 0.7905, 0.07468, 0.8041, 0.06525, 0.7996, 0.07836, 0.7213, 0.2092, 0.7134, 0.2264, 0.7107, 0.224, 0.8042, 0.04915, 0.8154, 0.03749, 0.8093, 0.05171, 0.74, 0.1804, 0.7388, 0.2005, 0.7311, 0.1947, 0.7482, 0.1664, 0.7682, 0.1595, 0.7597, 0.1734, 0.7682, 0.1257, 0.7756, 0.1454, 0.7622, 0.139, 0.7739, 0.1127, 0.7912, 0.1044, 0.7868, 0.1177, 0.7847, 0.08724, 0.7996, 0.07836, 0.7953, 0.0913, 0.7969, 0.06203, 0.8093, 0.05171, 0.8041, 0.06525, 0.7311, 0.1947, 0.7266, 0.2136, 0.7213, 0.2092, 0.7597, 0.1734, 0.7593, 0.1952, 0.7499, 0.1871, 0.7756, 0.1454, 0.7816, 0.1675, 0.7682, 0.1595, 0.7818, 0.1314, 0.8006, 0.1218, 0.7965, 0.1369, 0.7953, 0.0913, 0.8036, 0.1076, 0.7912, 0.1044, 0.7996, 0.07836, 0.8116, 0.0674, 0.8089, 0.08084, 0.7266, 0.2136, 0.7156, 0.2292, 0.7134, 0.2264, 0.8154, 0.03749, 0.8147, 0.05341, 0.8093, 0.05171, 0.7499, 0.1871, 0.7459, 0.2076, 0.7388, 0.2005, 0.7597, 0.1734, 0.7816, 0.1675, 0.7713, 0.1818, 0.7818, 0.1314, 0.7901, 0.1524, 0.7756, 0.1454, 0.7868, 0.1177, 0.8036, 0.1076, 0.8006, 0.1218, 0.7953, 0.0913, 0.8089, 0.08084, 0.8062, 0.0941, 0.8093, 0.05171, 0.8116, 0.0674, 0.8041, 0.06525, 0.7388, 0.2005, 0.7312, 0.219, 0.7266, 0.2136, 0.9108, 0.2607, 0.8942, 0.2502, 0.8966, 0.2472, 0.8213, 0.03898, 0.8226, 0.02248, 0.8244, 0.03894, 0.8244, 0.03894, 0.8226, 0.02248, 0.8274, 0.03837, 0.9108, 0.2607, 0.8966, 0.2472, 0.8995, 0.2448, 0.8274, 0.03837, 0.8226, 0.02248, 0.8303, 0.03727, 0.9108, 0.2607, 0.8995, 0.2448, 0.9028, 0.243, 0.8303, 0.03727, 0.8226, 0.02248, 0.833, 0.03565, 0.9108, 0.2607, 0.9028, 0.243, 0.9063, 0.2418, 0.833, 0.03565, 0.8226, 0.02248, 0.8354, 0.03354, 0.9108, 0.2607, 0.9063, 0.2418, 0.91, 0.2413, 0.8354, 0.03354, 0.8226, 0.02248, 0.8373, 0.03098, 0.9108, 0.2607, 0.91, 0.2413, 0.9138, 0.2414, 0.8373, 0.03098, 0.8226, 0.02248, 0.8389, 0.02804, 0.9108, 0.2607, 0.9138, 0.2414, 0.9175, 0.2423, 0.8389, 0.02804, 0.8226, 0.02248, 0.8398, 0.02478, 0.9108, 0.2607, 0.9175, 0.2423, 0.921, 0.2439, 0.805, 0.02201, 0.8226, 0.02248, 0.8055, 0.02545, 0.6996, 0.2388, 0.6936, 0.2211, 0.6971, 0.2203, 0.8055, 0.02545, 0.8226, 0.02248, 0.8066, 0.02863, 0.6996, 0.2388, 0.6971, 0.2203, 0.7007, 0.2203, 0.8066, 0.02863, 0.8226, 0.02248, 0.8082, 0.03149, 0.6996, 0.2388, 0.7007, 0.2203, 0.7043, 0.2209, 0.8082, 0.03149, 0.8226, 0.02248, 0.8102, 0.03395, 0.6996, 0.2388, 0.7043, 0.2209, 0.7076, 0.2221, 0.8102, 0.03395, 0.8226, 0.02248, 0.8127, 0.03596, 0.6996, 0.2388, 0.7076, 0.2221, 0.7107, 0.224, 0.8127, 0.03596, 0.8226, 0.02248, 0.8154, 0.03749, 0.6996, 0.2388, 0.7107, 0.224, 0.7134, 0.2264, 0.8154, 0.03749, 0.8226, 0.02248, 0.8183, 0.03851, 0.6996, 0.2388, 0.7134, 0.2264, 0.7156, 0.2292, 0.8183, 0.03851, 0.8226, 0.02248, 0.8213, 0.03898, 0.7713, 0.1818, 0.7682, 0.2052, 0.7593, 0.1952, 0.7901, 0.1524, 0.7959, 0.1772, 0.7816, 0.1675, 0.7965, 0.1369, 0.8152, 0.1242, 0.8139, 0.1421, 0.8036, 0.1076, 0.8174, 0.09566, 0.8164, 0.1095, 0.8089, 0.08084, 0.8193, 0.06846, 0.8184, 0.08214, 0.7312, 0.219, 0.7172, 0.2325, 0.7156, 0.2292, 0.8147, 0.05341, 0.8213, 0.03898, 0.8202, 0.05421, 0.7593, 0.1952, 0.752, 0.2162, 0.7459, 0.2076, 0.7816, 0.1675, 0.783, 0.1922, 0.7713, 0.1818, 0.7965, 0.1369, 0.8064, 0.1604, 0.7901, 0.1524, 0.8006, 0.1218, 0.8164, 0.1095, 0.8152, 0.1242, 0.8062, 0.0941, 0.8184, 0.08214, 0.8174, 0.09566, 0.6996, 0.2388, 0.7156, 0.2292, 0.7172, 0.2325, 0.8116, 0.0674, 0.8202, 0.05421, 0.8193, 0.06846, 0.7459, 0.2076, 0.7348, 0.2252, 0.7312, 0.219, 0.4705, 0.1325, 0.52, 0.02226, 0.5917, 0.08396, 0.5005, 0.9876, 0.5505, 0.7953, 0.5645, 0.9863, 0.02883, 0.07232, 0.05626, 0.03352, 0.1341, 0.1113, 0.8263, 0.2317, 0.8216, 0.4192, 0.7842, 0.2395, 0.7955, 0.9672, 0.8362, 0.7525, 0.8522, 0.9598, 0.2387, 0.2485, 0.2583, 0.3768, 0.2119, 0.399, 0.2122, 0.03374, 0.2437, 0.07262, 0.1341, 0.1113, 0.4705, 0.1325, 0.3472, 0.0816, 0.4228, 0.02111, 0.7401, 0.9737, 0.661, 0.7733, 0.7088, 0.6959, 0.3686, 0.2631, 0.3126, 0.3615, 0.3237, 0.2614, 0.02491, 0.15, 0.001407, 0.1111, 0.1341, 0.1113, 0.1341, 0.1113, 0.2752, 0.1115, 0.2488, 0.1503, 0.2119, 0.399, 0.1985, 0.2399, 0.2387, 0.2485, 0.5184, 0.2491, 0.4705, 0.1325, 0.5912, 0.183, 0.3466, 0.1817, 0.3203, 0.1312, 0.4705, 0.1325, 0.3723, 0.9864, 0.4281, 0.7795, 0.4361, 0.9876, 0.8583, 0.5986, 0.8362, 0.7525, 0.8065, 0.6094, 0.8065, 0.6094, 0.7333, 0.4631, 0.7785, 0.4353, 0.5537, 0.6405, 0.5964, 0.4519, 0.6042, 0.6505, 0.6548, 0.6359, 0.6931, 0.5194, 0.7002, 0.6214, 0.5015, 0.6294, 0.4444, 0.4513, 0.5008, 0.4836, 0.2543, 0.6195, 0.1419, 0.7914, 0.2152, 0.617, 0.07527, 0.5901, 0.07971, 0.7789, 0.01626, 0.761, 0.3171, 0.6637, 0.2439, 0.8507, 0.2925, 0.6231, 0.894, 0.7681, 0.8522, 0.9598, 0.8362, 0.7525, 0.2439, 0.8507, 0.3152, 0.9816, 0.2575, 0.9752, 0.7764, 0.7394, 0.8065, 0.6094, 0.8362, 0.7525, 0.5505, 0.7953, 0.6042, 0.6505, 0.6051, 0.7919, 0.7088, 0.6959, 0.6548, 0.6359, 0.7002, 0.6214, 0.4978, 0.7853, 0.4201, 0.6675, 0.5015, 0.6294, 0.1903, 0.8605, 0.1362, 0.9622, 0.1419, 0.7914, 0.07971, 0.7789, 0.008221, 0.953, 0.01626, 0.761, 0.7785, 0.4353, 0.8583, 0.5986, 0.8065, 0.6094, 0.6384, 0.4711, 0.6671, 0.2568, 0.6931, 0.5194, 0.4444, 0.4513, 0.5002, 0.269, 0.5008, 0.4836, 0.7785, 0.4353, 0.7047, 0.2521, 0.7422, 0.2474, 0.2119, 0.399, 0.2543, 0.6195, 0.2152, 0.617, 0.1002, 0.426, 0.1439, 0.6026, 0.07527, 0.5901, 0.5491, 0.4448, 0.5908, 0.2635, 0.5964, 0.4519, 0.3618, 0.3805, 0.2925, 0.6231, 0.3126, 0.3615, 0.3618, 0.3805, 0.4133, 0.2668, 0.4019, 0.4263, 0.2904, 0.8243, 0.3418, 0.7056, 0.3525, 0.7909, 0.2904, 0.8243, 0.3723, 0.9864, 0.3152, 0.9816, 0.3171, 0.6637, 0.4019, 0.4263, 0.3418, 0.7056, 0.4201, 0.6675, 0.4019, 0.4263, 0.4444, 0.4513, 0.4569, 0.2673, 0.4019, 0.4263, 0.4133, 0.2668, 0.4361, 0.9876, 0.4978, 0.7853, 0.5005, 0.9876, 0.4281, 0.7795, 0.3418, 0.7056, 0.4201, 0.6675, 0.5537, 0.6405, 0.4978, 0.7853, 0.5015, 0.6294, 0.5491, 0.4448, 0.5002, 0.269, 0.5455, 0.2661, 0.5645, 0.9863, 0.6051, 0.7919, 0.6282, 0.9836, 0.5537, 0.6405, 0.5008, 0.4836, 0.5491, 0.4448, 0.6291, 0.2599, 0.5964, 0.4519, 0.5908, 0.2635, 0.661, 0.7733, 0.6042, 0.6505, 0.6548, 0.6359, 0.6845, 0.9791, 0.6051, 0.7919, 0.661, 0.7733, 0.6384, 0.4711, 0.6042, 0.6505, 0.5964, 0.4519, 0.7524, 0.6157, 0.7088, 0.6959, 0.7002, 0.6214, 0.7524, 0.6157, 0.6931, 0.5194, 0.7333, 0.4631, 0.7764, 0.7394, 0.7401, 0.9737, 0.7088, 0.6959, 0.7333, 0.4631, 0.6671, 0.2568, 0.7047, 0.2521, 0.894, 0.7681, 0.9092, 0.5887, 0.9629, 0.7581, 0.8216, 0.4192, 0.7422, 0.2474, 0.7842, 0.2395, 0.894, 0.7681, 0.9744, 0.9456, 0.9132, 0.9528, 0.8583, 0.5986, 0.8818, 0.4258, 0.9092, 0.5887, 0.1584, 0.4091, 0.2152, 0.617, 0.1439, 0.6026, 0.07127, 0.9589, 0.1419, 0.7914, 0.1362, 0.9622, 0.1439, 0.6026, 0.1419, 0.7914, 0.07971, 0.7789, 0.1584, 0.4091, 0.1582, 0.2314, 0.1985, 0.2399, 0.1977, 0.9705, 0.2439, 0.8507, 0.2575, 0.9752, 0.2543, 0.6195, 0.2439, 0.8507, 0.1903, 0.8605, 0.281, 0.2541, 0.3126, 0.3615, 0.2583, 0.3768, 0.2583, 0.3768, 0.2925, 0.6231, 0.2543, 0.6195, 0.8174, 0.09566, 0.8287, 0.09567, 0.8295, 0.1094, 0.8184, 0.08214, 0.8193, 0.06846, 0.827, 0.06843, 0.8781, 0.2389, 0.8831, 0.2334, 0.8966, 0.2472, 0.8213, 0.03898, 0.8244, 0.03894, 0.8259, 0.05416, 0.8489, 0.2124, 0.8596, 0.2041, 0.8707, 0.2191, 0.8263, 0.1799, 0.8421, 0.1725, 0.85, 0.1886, 0.8139, 0.1421, 0.8321, 0.1397, 0.836, 0.1561, 0.8164, 0.1095, 0.8295, 0.1094, 0.8304, 0.1239, 0.8184, 0.08214, 0.828, 0.08214, 0.8287, 0.09567, 0.8193, 0.06846, 0.8202, 0.05421, 0.8259, 0.05416, 0.8628, 0.2264, 0.8707, 0.2191, 0.8831, 0.2334, 0.8489, 0.2124, 0.8366, 0.1969, 0.85, 0.1886, 0.8186, 0.1615, 0.836, 0.1561, 0.8421, 0.1725, 0.8152, 0.1242, 0.8304, 0.1239, 0.8321, 0.1397, 0.8596, 0.2041, 0.85, 0.1886, 0.8631, 0.1821, 0.836, 0.1561, 0.8516, 0.1514, 0.8567, 0.1667, 0.8304, 0.1239, 0.8447, 0.1218, 0.8477, 0.1364, 0.8287, 0.09567, 0.84, 0.09431, 0.8423, 0.1079, 0.827, 0.06843, 0.8347, 0.06729, 0.8375, 0.08089, 0.8831, 0.2334, 0.8888, 0.229, 0.8995, 0.2448, 0.8259, 0.05416, 0.8244, 0.03894, 0.8274, 0.03837, 0.8596, 0.2041, 0.8705, 0.1976, 0.8791, 0.2133, 0.8421, 0.1725, 0.8567, 0.1667, 0.8631, 0.1821, 0.836, 0.1561, 0.8321, 0.1397, 0.8477, 0.1364, 0.8295, 0.1094, 0.8423, 0.1079, 0.8447, 0.1218, 0.828, 0.08214, 0.8375, 0.08089, 0.84, 0.09431, 0.8259, 0.05416, 0.8314, 0.05322, 0.8347, 0.06729, 0.8707, 0.2191, 0.8791, 0.2133, 0.8888, 0.229, 0.8631, 0.1821, 0.8759, 0.177, 0.8817, 0.1927, 0.8516, 0.1514, 0.8662, 0.147, 0.8708, 0.1618, 0.8447, 0.1218, 0.8584, 0.1186, 0.8621, 0.1326, 0.84, 0.09431, 0.8511, 0.09165, 0.8548, 0.105, 0.8347, 0.06729, 0.8423, 0.06504, 0.847, 0.0784, 0.8888, 0.229, 0.8952, 0.2256, 0.9028, 0.243, 0.8274, 0.03837, 0.8303, 0.03727, 0.8368, 0.0514, 0.8705, 0.1976, 0.8817, 0.1927, 0.8881, 0.2089, 0.8631, 0.1821, 0.8567, 0.1667, 0.8708, 0.1618, 0.8477, 0.1364, 0.8621, 0.1326, 0.8662, 0.147, 0.8423, 0.1079, 0.8548, 0.105, 0.8584, 0.1186, 0.8375, 0.08089, 0.847, 0.0784, 0.8511, 0.09165, 0.8314, 0.05322, 0.8368, 0.0514, 0.8423, 0.06504, 0.8888, 0.229, 0.8791, 0.2133, 0.8881, 0.2089, 0.8759, 0.177, 0.8889, 0.1729, 0.8931, 0.189, 0.8662, 0.147, 0.8805, 0.1427, 0.8847, 0.1575, 0.8621, 0.1326, 0.8584, 0.1186, 0.8719, 0.1145, 0.8511, 0.09165, 0.8621, 0.08773, 0.8672, 0.101, 0.8423, 0.06504, 0.8497, 0.06166, 0.8563, 0.07465, 0.8952, 0.2256, 0.9019, 0.2234, 0.9063, 0.2418, 0.8368, 0.0514, 0.8303, 0.03727, 0.833, 0.03565, 0.8881, 0.2089, 0.8817, 0.1927, 0.8931, 0.189, 0.8708, 0.1618, 0.8847, 0.1575, 0.8889, 0.1729, 0.8621, 0.1326, 0.8762, 0.1284, 0.8805, 0.1427, 0.8548, 0.105, 0.8672, 0.101, 0.8719, 0.1145, 0.847, 0.0784, 0.8563, 0.07465, 0.8621, 0.08773, 0.8368, 0.0514, 0.842, 0.04867, 0.8497, 0.06166, 0.8881, 0.2089, 0.8975, 0.2058, 0.9019, 0.2234, 0.8889, 0.1729, 0.9022, 0.1698, 0.905, 0.1865, 0.8805, 0.1427, 0.8949, 0.1386, 0.8988, 0.1539, 0.8762, 0.1284, 0.8719, 0.1145, 0.8854, 0.1096, 0.8621, 0.08773, 0.873, 0.08251, 0.8796, 0.09584, 0.8563, 0.07465, 0.8497, 0.06166, 0.8567, 0.05709, 0.9019, 0.2234, 0.9089, 0.2223, 0.91, 0.2413, 0.833, 0.03565, 0.8354, 0.03354, 0.8468, 0.04505, 0.8975, 0.2058, 0.8931, 0.189, 0.905, 0.1865, 0.8889, 0.1729, 0.8847, 0.1575, 0.8988, 0.1539, 0.8762, 0.1284, 0.8905, 0.1238, 0.8949, 0.1386, 0.8719, 0.1145, 0.8672, 0.101, 0.8796, 0.09584, 0.8621, 0.08773, 0.8563, 0.07465, 0.8654, 0.06959, 0.842, 0.04867, 0.8468, 0.04505, 0.8567, 0.05709, 0.8975, 0.2058, 0.9072, 0.204, 0.9089, 0.2223, 0.9022, 0.1698, 0.9162, 0.1677, 0.9174, 0.1854, 0.8949, 0.1386, 0.9101, 0.1344, 0.9137, 0.1507, 0.8854, 0.1096, 0.8994, 0.1037, 0.9054, 0.1187, 0.873, 0.08251, 0.884, 0.07581, 0.8923, 0.08938, 0.8654, 0.06959, 0.8567, 0.05709, 0.8633, 0.05125, 0.91, 0.2413, 0.9089, 0.2223, 0.9161, 0.2223, 0.8354, 0.03354, 0.8373, 0.03098, 0.851, 0.04052, 0.9072, 0.204, 0.905, 0.1865, 0.9174, 0.1854, 0.9022, 0.1698, 0.8988, 0.1539, 0.9137, 0.1507, 0.8905, 0.1238, 0.9054, 0.1187, 0.9101, 0.1344, 0.8854, 0.1096, 0.8796, 0.09584, 0.8923, 0.08938, 0.8654, 0.06959, 0.8743, 0.06306, 0.884, 0.07581, 0.8567, 0.05709, 0.8468, 0.04505, 0.851, 0.04052, 0.9072, 0.204, 0.9174, 0.2036, 0.9161, 0.2223, 0.9162, 0.1677, 0.9312, 0.1667, 0.9305, 0.1857, 0.9101, 0.1344, 0.9266, 0.1302, 0.9299, 0.1482, 0.9054, 0.1187, 0.8994, 0.1037, 0.9144, 0.09656, 0.884, 0.07581, 0.895, 0.06734, 0.9055, 0.08131, 0.8633, 0.05125, 0.8693, 0.04405, 0.8829, 0.05485, 0.9138, 0.2414, 0.9161, 0.2223, 0.9234, 0.2236, 0.8373, 0.03098, 0.8389, 0.02804, 0.8545, 0.0351, 0.9174, 0.2036, 0.9174, 0.1854, 0.9305, 0.1857, 0.9162, 0.1677, 0.9137, 0.1507, 0.9299, 0.1482, 0.9054, 0.1187, 0.9214, 0.1129, 0.9266, 0.1302, 0.8994, 0.1037, 0.8923, 0.08938, 0.9055, 0.08131, 0.8743, 0.06306, 0.8829, 0.05485, 0.895, 0.06734, 0.851, 0.04052, 0.8545, 0.0351, 0.8693, 0.04405, 0.9174, 0.2036, 0.9278, 0.2047, 0.9234, 0.2236, 0.9312, 0.1667, 0.9476, 0.1672, 0.9444, 0.1877, 0.9266, 0.1302, 0.9452, 0.1259, 0.9479, 0.1464, 0.9144, 0.09656, 0.9308, 0.08778, 0.9394, 0.1062, 0.895, 0.06734, 0.9061, 0.05664, 0.9196, 0.07112, 0.8693, 0.04405, 0.8743, 0.03539, 0.8908, 0.04465, 0.9234, 0.2236, 0.9305, 0.2263, 0.921, 0.2439, 0.8389, 0.02804, 0.8398, 0.02478, 0.8571, 0.02885, 0.9278, 0.2047, 0.9305, 0.1857, 0.9444, 0.1877, 0.9312, 0.1667, 0.9299, 0.1482, 0.9479, 0.1464, 0.9214, 0.1129, 0.9394, 0.1062, 0.9452, 0.1259, 0.9144, 0.09656, 0.9055, 0.08131, 0.9196, 0.07112, 0.8829, 0.05485, 0.8908, 0.04465, 0.9061, 0.05664, 0.8693, 0.04405, 0.8545, 0.0351, 0.8571, 0.02885, 0.9278, 0.2047, 0.9386, 0.2076, 0.9305, 0.2263, 0.6824, 0.1657, 0.6824, 0.1464, 0.6977, 0.1484, 0.69, 0.1089, 0.7068, 0.115, 0.7014, 0.1313, 0.7074, 0.07419, 0.7224, 0.0845, 0.7138, 0.09932, 0.7345, 0.04668, 0.7443, 0.0582, 0.7325, 0.07071, 0.7507, 0.03611, 0.7684, 0.02835, 0.7725, 0.0377, 0.6884, 0.203, 0.6954, 0.202, 0.6971, 0.2203, 0.7868, 0.0237, 0.805, 0.02201, 0.8055, 0.02545, 0.6824, 0.1657, 0.6955, 0.1659, 0.6947, 0.1838, 0.6824, 0.1464, 0.6852, 0.1274, 0.7014, 0.1313, 0.6974, 0.09107, 0.7138, 0.09932, 0.7068, 0.115, 0.7074, 0.07419, 0.7202, 0.05951, 0.7325, 0.07071, 0.7507, 0.03611, 0.7577, 0.04709, 0.7443, 0.0582, 0.7684, 0.02835, 0.7868, 0.0237, 0.7886, 0.03041, 0.6845, 0.1846, 0.6947, 0.1838, 0.6954, 0.202, 0.6977, 0.1484, 0.7115, 0.1514, 0.7076, 0.1677, 0.7068, 0.115, 0.7219, 0.121, 0.7162, 0.1359, 0.7224, 0.0845, 0.736, 0.09308, 0.7284, 0.1067, 0.7443, 0.0582, 0.7543, 0.06768, 0.7445, 0.07997, 0.7725, 0.0377, 0.7777, 0.04563, 0.7653, 0.05617, 0.6954, 0.202, 0.7023, 0.2021, 0.7007, 0.2203, 0.7886, 0.03041, 0.8055, 0.02545, 0.8066, 0.02863, 0.6955, 0.1659, 0.7076, 0.1677, 0.7046, 0.1846, 0.6977, 0.1484, 0.7014, 0.1313, 0.7162, 0.1359, 0.7068, 0.115, 0.7138, 0.09932, 0.7284, 0.1067, 0.7224, 0.0845, 0.7325, 0.07071, 0.7445, 0.07997, 0.7443, 0.0582, 0.7577, 0.04709, 0.7653, 0.05617, 0.7886, 0.03041, 0.7915, 0.03634, 0.7777, 0.04563, 0.6954, 0.202, 0.6947, 0.1838, 0.7046, 0.1846, 0.7115, 0.1514, 0.7243, 0.1555, 0.719, 0.1707, 0.7219, 0.121, 0.7358, 0.1269, 0.7299, 0.1409, 0.736, 0.09308, 0.7488, 0.1004, 0.742, 0.1134, 0.7543, 0.06768, 0.7643, 0.07553, 0.7561, 0.08776, 0.7653, 0.05617, 0.7777, 0.04563, 0.7835, 0.05227, 0.7023, 0.2021, 0.709, 0.2034, 0.7043, 0.2209, 0.8066, 0.02863, 0.8082, 0.03149, 0.7951, 0.04146, 0.7076, 0.1677, 0.719, 0.1707, 0.7139, 0.1867, 0.7115, 0.1514, 0.7162, 0.1359, 0.7299, 0.1409, 0.7284, 0.1067, 0.742, 0.1134, 0.7358, 0.1269, 0.736, 0.09308, 0.7445, 0.07997, 0.7561, 0.08776, 0.7543, 0.06768, 0.7653, 0.05617, 0.7733, 0.06368, 0.7915, 0.03634, 0.7951, 0.04146, 0.7835, 0.05227, 0.7046, 0.1846, 0.7139, 0.1867, 0.709, 0.2034, 0.7243, 0.1555, 0.7364, 0.1605, 0.7298, 0.175, 0.7358, 0.1269, 0.749, 0.1329, 0.7428, 0.1464, 0.7488, 0.1004, 0.7613, 0.1069, 0.7552, 0.1197, 0.7643, 0.07553, 0.7744, 0.08199, 0.7677, 0.09432, 0.7733, 0.06368, 0.7835, 0.05227, 0.79, 0.05772, 0.709, 0.2034, 0.7154, 0.2058, 0.7076, 0.2221, 0.8082, 0.03149, 0.8102, 0.03395, 0.7994, 0.04573, 0.719, 0.1707, 0.7298, 0.175, 0.7228, 0.1901, 0.7243, 0.1555, 0.7299, 0.1409, 0.7428, 0.1464, 0.742, 0.1134, 0.7552, 0.1197, 0.749, 0.1329, 0.7488, 0.1004, 0.7561, 0.08776, 0.7677, 0.09432, 0.7733, 0.06368, 0.7818, 0.06981, 0.7744, 0.08199, 0.7951, 0.04146, 0.7994, 0.04573, 0.79, 0.05772, 0.7139, 0.1867, 0.7228, 0.1901, 0.7154, 0.2058, 0.7364, 0.1605, 0.7482, 0.1664, 0.74, 0.1804, 0.749, 0.1329, 0.7622, 0.139, 0.7554, 0.1526, 0.7552, 0.1197, 0.7613, 0.1069, 0.7739, 0.1127, 0.7744, 0.08199, 0.7847, 0.08724, 0.7792, 0.09984, 0.79, 0.05772, 0.7969, 0.06203, 0.7905, 0.07468, 0.7154, 0.2058, 0.7213, 0.2092, 0.7107, 0.224, 0.7994, 0.04573, 0.8102, 0.03395, 0.8127, 0.03596, 0.7228, 0.1901, 0.7298, 0.175, 0.74, 0.1804, 0.7364, 0.1605, 0.7428, 0.1464, 0.7554, 0.1526, 0.7552, 0.1197, 0.7682, 0.1257, 0.7622, 0.139, 0.7613, 0.1069, 0.7677, 0.09432, 0.7792, 0.09984, 0.7744, 0.08199, 0.7818, 0.06981, 0.7905, 0.07468, 0.7994, 0.04573, 0.8042, 0.04915, 0.7969, 0.06203, 0.7228, 0.1901, 0.7311, 0.1947, 0.7213, 0.2092, 0.7482, 0.1664, 0.7597, 0.1734, 0.7499, 0.1871, 0.7622, 0.139, 0.7756, 0.1454, 0.7682, 0.1595, 0.7739, 0.1127, 0.7868, 0.1177, 0.7818, 0.1314, 0.7847, 0.08724, 0.7953, 0.0913, 0.7912, 0.1044, 0.7905, 0.07468, 0.7969, 0.06203, 0.8041, 0.06525, 0.7213, 0.2092, 0.7266, 0.2136, 0.7134, 0.2264, 0.8042, 0.04915, 0.8127, 0.03596, 0.8154, 0.03749, 0.74, 0.1804, 0.7499, 0.1871, 0.7388, 0.2005, 0.7482, 0.1664, 0.7554, 0.1526, 0.7682, 0.1595, 0.7682, 0.1257, 0.7818, 0.1314, 0.7756, 0.1454, 0.7739, 0.1127, 0.7792, 0.09984, 0.7912, 0.1044, 0.7847, 0.08724, 0.7905, 0.07468, 0.7996, 0.07836, 0.7969, 0.06203, 0.8042, 0.04915, 0.8093, 0.05171, 0.7311, 0.1947, 0.7388, 0.2005, 0.7266, 0.2136, 0.7597, 0.1734, 0.7713, 0.1818, 0.7593, 0.1952, 0.7756, 0.1454, 0.7901, 0.1524, 0.7816, 0.1675, 0.7818, 0.1314, 0.7868, 0.1177, 0.8006, 0.1218, 0.7953, 0.0913, 0.8062, 0.0941, 0.8036, 0.1076, 0.7996, 0.07836, 0.8041, 0.06525, 0.8116, 0.0674, 0.7266, 0.2136, 0.7312, 0.219, 0.7156, 0.2292, 0.8154, 0.03749, 0.8183, 0.03851, 0.8147, 0.05341, 0.7499, 0.1871, 0.7593, 0.1952, 0.7459, 0.2076, 0.7597, 0.1734, 0.7682, 0.1595, 0.7816, 0.1675, 0.7818, 0.1314, 0.7965, 0.1369, 0.7901, 0.1524, 0.7868, 0.1177, 0.7912, 0.1044, 0.8036, 0.1076, 0.7953, 0.0913, 0.7996, 0.07836, 0.8089, 0.08084, 0.8093, 0.05171, 0.8147, 0.05341, 0.8116, 0.0674, 0.7388, 0.2005, 0.7459, 0.2076, 0.7312, 0.219, 0.7713, 0.1818, 0.783, 0.1922, 0.7682, 0.2052, 0.7901, 0.1524, 0.8064, 0.1604, 0.7959, 0.1772, 0.7965, 0.1369, 0.8006, 0.1218, 0.8152, 0.1242, 0.8036, 0.1076, 0.8062, 0.0941, 0.8174, 0.09566, 0.8089, 0.08084, 0.8116, 0.0674, 0.8193, 0.06846, 0.7312, 0.219, 0.7348, 0.2252, 0.7172, 0.2325, 0.8147, 0.05341, 0.8183, 0.03851, 0.8213, 0.03898, 0.7593, 0.1952, 0.7682, 0.2052, 0.752, 0.2162, 0.7816, 0.1675, 0.7959, 0.1772, 0.783, 0.1922, 0.7965, 0.1369, 0.8139, 0.1421, 0.8064, 0.1604, 0.8006, 0.1218, 0.8036, 0.1076, 0.8164, 0.1095, 0.8062, 0.0941, 0.8089, 0.08084, 0.8184, 0.08214, 0.8116, 0.0674, 0.8147, 0.05341, 0.8202, 0.05421, 0.7459, 0.2076, 0.752, 0.2162, 0.7348, 0.2252, 0.5917, 0.08396, 0.6149, 0.1337, 0.4705, 0.1325, 0.4705, 0.1325, 0.4715, 0.01026, 0.52, 0.02226, 0.52, 0.02226, 0.5686, 0.03426, 0.5917, 0.08396, 0.5005, 0.9876, 0.4978, 0.7853, 0.5505, 0.7953, 0.1343, 0.001146, 0.1341, 0.1113, 0.09526, 0.01733, 0.1341, 0.1113, 0.001407, 0.1111, 0.02883, 0.07232, 0.09526, 0.01733, 0.1341, 0.1113, 0.05626, 0.03352, 0.8263, 0.2317, 0.8818, 0.4258, 0.8216, 0.4192, 0.7955, 0.9672, 0.7764, 0.7394, 0.8362, 0.7525, 0.2387, 0.2485, 0.281, 0.2541, 0.2583, 0.3768, 0.2437, 0.07262, 0.2752, 0.1115, 0.1341, 0.1113, 0.1341, 0.1113, 0.1343, 0.001146, 0.1732, 0.01744, 0.1732, 0.01744, 0.2122, 0.03374, 0.1341, 0.1113, 0.4715, 0.01026, 0.4705, 0.1325, 0.4228, 0.02111, 0.4705, 0.1325, 0.3203, 0.1312, 0.3472, 0.0816, 0.3472, 0.0816, 0.3741, 0.03196, 0.4228, 0.02111, 0.7401, 0.9737, 0.6845, 0.9791, 0.661, 0.7733, 0.3686, 0.2631, 0.3618, 0.3805, 0.3126, 0.3615, 0.1341, 0.1113, 0.134, 0.2239, 0.09119, 0.2064, 0.09119, 0.2064, 0.04842, 0.1888, 0.1341, 0.1113, 0.04842, 0.1888, 0.02491, 0.15, 0.1341, 0.1113, 0.2488, 0.1503, 0.2225, 0.1891, 0.1341, 0.1113, 0.2225, 0.1891, 0.1782, 0.2065, 0.1341, 0.1113, 0.1782, 0.2065, 0.134, 0.2239, 0.1341, 0.1113, 0.2119, 0.399, 0.1584, 0.4091, 0.1985, 0.2399, 0.5912, 0.183, 0.5675, 0.2323, 0.5184, 0.2491, 0.5184, 0.2491, 0.4694, 0.2658, 0.4705, 0.1325, 0.4705, 0.1325, 0.6149, 0.1337, 0.5912, 0.183, 0.4705, 0.1325, 0.4694, 0.2658, 0.4211, 0.249, 0.4211, 0.249, 0.3729, 0.2321, 0.4705, 0.1325, 0.3729, 0.2321, 0.3466, 0.1817, 0.4705, 0.1325, 0.3723, 0.9864, 0.3525, 0.7909, 0.4281, 0.7795, 0.8583, 0.5986, 0.894, 0.7681, 0.8362, 0.7525, 0.8065, 0.6094, 0.7524, 0.6157, 0.7333, 0.4631, 0.5537, 0.6405, 0.5491, 0.4448, 0.5964, 0.4519, 0.6548, 0.6359, 0.6384, 0.4711, 0.6931, 0.5194, 0.5015, 0.6294, 0.4201, 0.6675, 0.4444, 0.4513, 0.2543, 0.6195, 0.1903, 0.8605, 0.1419, 0.7914, 0.07527, 0.5901, 0.1439, 0.6026, 0.07971, 0.7789, 0.3171, 0.6637, 0.2904, 0.8243, 0.2439, 0.8507, 0.894, 0.7681, 0.9132, 0.9528, 0.8522, 0.9598, 0.2439, 0.8507, 0.2904, 0.8243, 0.3152, 0.9816, 0.7764, 0.7394, 0.7524, 0.6157, 0.8065, 0.6094, 0.5505, 0.7953, 0.5537, 0.6405, 0.6042, 0.6505, 0.7088, 0.6959, 0.661, 0.7733, 0.6548, 0.6359, 0.4978, 0.7853, 0.4281, 0.7795, 0.4201, 0.6675, 0.1903, 0.8605, 0.1977, 0.9705, 0.1362, 0.9622, 0.07971, 0.7789, 0.07127, 0.9589, 0.008221, 0.953, 0.7785, 0.4353, 0.8216, 0.4192, 0.8583, 0.5986, 0.6384, 0.4711, 0.6291, 0.2599, 0.6671, 0.2568, 0.4444, 0.4513, 0.4569, 0.2673, 0.5002, 0.269, 0.7785, 0.4353, 0.7333, 0.4631, 0.7047, 0.2521, 0.2119, 0.399, 0.2583, 0.3768, 0.2543, 0.6195, 0.1002, 0.426, 0.1584, 0.4091, 0.1439, 0.6026, 0.5491, 0.4448, 0.5455, 0.2661, 0.5908, 0.2635, 0.3618, 0.3805, 0.3171, 0.6637, 0.2925, 0.6231, 0.3618, 0.3805, 0.3686, 0.2631, 0.4133, 0.2668, 0.2904, 0.8243, 0.3171, 0.6637, 0.3418, 0.7056, 0.2904, 0.8243, 0.3525, 0.7909, 0.3723, 0.9864, 0.3171, 0.6637, 0.3618, 0.3805, 0.4019, 0.4263, 0.4201, 0.6675, 0.3418, 0.7056, 0.4019, 0.4263, 0.4569, 0.2673, 0.4444, 0.4513, 0.4019, 0.4263, 0.4361, 0.9876, 0.4281, 0.7795, 0.4978, 0.7853, 0.4281, 0.7795, 0.3525, 0.7909, 0.3418, 0.7056, 0.5537, 0.6405, 0.5505, 0.7953, 0.4978, 0.7853, 0.5491, 0.4448, 0.5008, 0.4836, 0.5002, 0.269, 0.5645, 0.9863, 0.5505, 0.7953, 0.6051, 0.7919, 0.5537, 0.6405, 0.5015, 0.6294, 0.5008, 0.4836, 0.6291, 0.2599, 0.6384, 0.4711, 0.5964, 0.4519, 0.661, 0.7733, 0.6051, 0.7919, 0.6042, 0.6505, 0.6845, 0.9791, 0.6282, 0.9836, 0.6051, 0.7919, 0.6384, 0.4711, 0.6548, 0.6359, 0.6042, 0.6505, 0.7524, 0.6157, 0.7764, 0.7394, 0.7088, 0.6959, 0.7524, 0.6157, 0.7002, 0.6214, 0.6931, 0.5194, 0.7764, 0.7394, 0.7955, 0.9672, 0.7401, 0.9737, 0.7333, 0.4631, 0.6931, 0.5194, 0.6671, 0.2568, 0.894, 0.7681, 0.8583, 0.5986, 0.9092, 0.5887, 0.8216, 0.4192, 0.7785, 0.4353, 0.7422, 0.2474, 0.894, 0.7681, 0.9629, 0.7581, 0.9744, 0.9456, 0.8583, 0.5986, 0.8216, 0.4192, 0.8818, 0.4258, 0.1584, 0.4091, 0.2119, 0.399, 0.2152, 0.617, 0.07127, 0.9589, 0.07971, 0.7789, 0.1419, 0.7914, 0.1439, 0.6026, 0.2152, 0.617, 0.1419, 0.7914, 0.1584, 0.4091, 0.1002, 0.426, 0.1582, 0.2314, 0.1977, 0.9705, 0.1903, 0.8605, 0.2439, 0.8507, 0.2543, 0.6195, 0.2925, 0.6231, 0.2439, 0.8507, 0.281, 0.2541, 0.3237, 0.2614, 0.3126, 0.3615, 0.2583, 0.3768, 0.3126, 0.3615, 0.2925, 0.6231])
me_015.materials.append(mat_x)
me_015.use_remesh_preserve_volume = False
me_015.use_remesh_preserve_attributes = False
me_015.use_mirror_vertex_groups = False
me_015.update()

# ---- objects
ob_armr1__001 = bpy.data.objects.new('armR1球.001', me_015)

# ---- transforms, parenting, visibility, modifiers, constraints
ob_armr1__001.location = (0.0, 0.0, 0.0)
ob_armr1__001.scale = (-1.0, 1.0, 1.0)
ob_armr1__001.lineart.crease_threshold = 0.0

# ---- collection membership
col_collection_1.objects.link(ob_armr1__001)

# ---- scene / render settings (as saved in the file)
scene.frame_start = 1; scene.frame_end = 250; scene.frame_set(1)
scene.render.engine = 'BLENDER_EEVEE_NEXT'
scene.render.resolution_percentage = 50
scene.render.dither_intensity = 0.0
scene.cycles.use_denoising = False
scene.cycles.samples = 128
scene.cycles.sampling_pattern = 'TABULATED_SOBOL'
scene.cycles.use_adaptive_sampling = False
scene.cycles.use_light_tree = False
scene.cycles.blur_glossy = 0.0
scene.cycles.sample_clamp_indirect = 0.0
scene.view_settings.view_transform = 'Standard'
bpy.context.view_layer.update()

# ---- added for rendering (the .blend has no active camera and no usable light): camera, sun
cam_auto = bpy.data.cameras.new('AutoCamera')
cam_auto.lens = 50.0
cam_auto.sensor_width = 36.0
cam_auto.clip_end = 1000.0
ob_auto_camera = bpy.data.objects.new('AutoCamera', cam_auto)
scene.collection.objects.link(ob_auto_camera)
ob_auto_camera.location = (1.06502, -1.91715, 1.28873)
ob_auto_camera.rotation_euler = (1.09748, -7.21219e-08, 0.694738)
scene.camera = ob_auto_camera
light_auto_sun = bpy.data.lights.new('AutoSun', 'SUN')
light_auto_sun.energy = 3.0
light_auto_sun.angle = 0.0523599
ob_auto_sun = bpy.data.objects.new('AutoSun', light_auto_sun)
scene.collection.objects.link(ob_auto_sun)
ob_auto_sun.rotation_euler = (0.872665, 0.174533, 0.523599)
bpy.context.view_layer.update()
